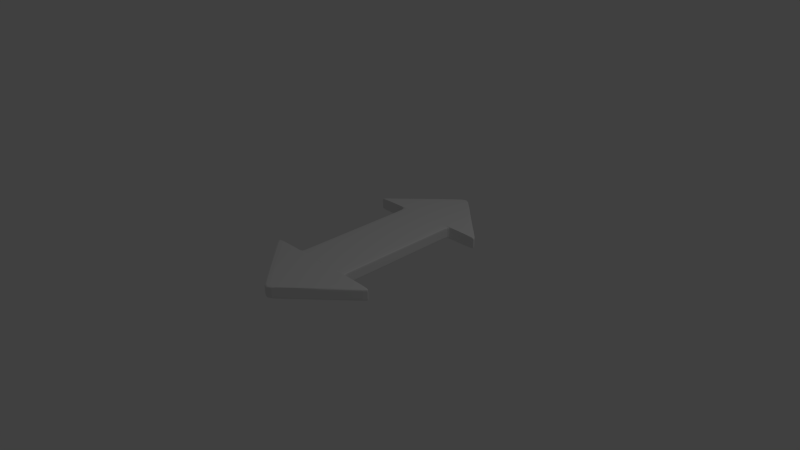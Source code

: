 # Source: untitled.blend  (saved by Blender 2.55.1; exported with 4.5.12 LTS)
import bpy
from mathutils import Matrix  # noqa: F401  (used for matrix-valued properties, if any)

bpy.ops.wm.read_factory_settings(use_empty=True)
scene = bpy.context.scene
scene.name = 'Scene'

# ---- collections
col_collection_1 = bpy.data.collections.new('Collection 1'); scene.collection.children.link(col_collection_1)

# ---- materials (node trees are filled in below, after node groups)
mat_white = bpy.data.materials.new('White')
mat_white.alpha_threshold = 0.0
mat_white.use_transparent_shadow = False
mat_white.roughness = 0.5
mat_white.specular_intensity = 0.8944
mat_white.line_color = (0.0, 0.0, 0.0, 1.0)

# ---- material node trees

# ---- world
world_world = bpy.data.worlds.new('World'); scene.world = world_world
world_world.color = (0.05088, 0.05088, 0.05088)
world_world.use_sun_shadow = False
world_world.sun_shadow_jitter_overblur = 0.0
world_world.cycles.sampling_method = 'MANUAL'
world_world.cycles.sample_map_resolution = 256

# ---- cameras
cam_camera = bpy.data.cameras.new('Camera')
cam_camera.clip_end = 100.0
cam_camera.lens = 35.0
cam_camera.ortho_scale = 7.314
cam_camera.dof.focus_distance = 0.0
cam_camera.dof.aperture_fstop = 128.0

# ---- lights
light_lamp = bpy.data.lights.new('Lamp', 'POINT')
light_lamp.transmission_factor = 0.0
light_lamp.cutoff_distance = 30.0
light_lamp.energy = 100.0
light_lamp.shadow_buffer_clip_start = 1.001
light_lamp.shadow_soft_size = 1.0
light_lamp.shadow_maximum_resolution = 0.006
light_lamp.use_absolute_resolution = True
light_lamp.cycles.use_multiple_importance_sampling = False

# ---- meshes
me_cube = bpy.data.meshes.new('Cube')
me_cube.from_pydata([(1.0, 1.0, -1.0), (1.0, -1.0, -1.0), (-1.0, 1.0, -1.0), (-1.0, -1.0, -1.0), (1.0, 1.0, 1.0), (1.0, -1.0, 1.0), (-1.0, 1.0, 1.0), (-1.0, -1.0, 1.0), (-1.0, 1.0, 1.0), (-1.0, -1.0, 1.0), (1.0, 1.0, 1.0), (1.0, -1.0, 1.0), (-1.0, 1.0, -1.0), (-1.0, -1.0, -1.0), (1.0, 1.0, -1.0), (1.0, -1.0, -1.0), (1.0, 0.0, -1.0), (-1.0, 0.0, -1.0), (-1.0, 0.0, 1.0), (1.0, 0.0, 1.0), (2.174, 1.0, -1.0), (2.174, -1.0, -1.0), (-2.174, 1.0, 1.0), (-2.174, -1.0, 1.0), (2.174, 1.0, 1.0), (2.174, -1.0, 1.0), (-2.174, 1.0, -1.0), (-2.174, -1.0, -1.0), (-0.0005165, 1.936, -1.0), (-0.0005165, -1.936, -1.0), (-0.0005165, 1.936, 1.0), (-0.0005165, -1.936, 1.0), (1.0, 0.9939, -1.0), (1.0, -0.9939, -1.0), (-1.0, 0.9939, -1.0), (-1.0, -0.9939, -1.0), (-1.0, 0.9939, 1.0), (-1.0, -0.9939, 1.0), (1.0, 0.9939, 1.0), (1.0, -0.9939, 1.0), (1.788e-07, 1.0, -1.0), (1.788e-07, -1.0, -1.0), (5.96e-08, 0.0, -1.0), (0.0, 1.0, -1.0), (0.0, -1.0, -1.0), (1.788e-07, 0.9939, -1.0), (1.788e-07, -0.9939, -1.0), (1.0, 1.0, 0.8571), (1.0, -1.0, 0.8571), (-1.0, 1.0, 0.8571), (-1.0, -1.0, 0.8571), (1.0, 0.0, 0.8571), (-1.0, 0.0, 0.8571), (-0.0005165, 1.936, 0.8571), (-0.0005165, -1.936, 0.8571), (-2.174, 1.0, 0.8571), (-2.174, -1.0, 0.8571), (2.174, 1.0, 0.8571), (2.174, -1.0, 0.8571), (1.0, 0.9939, 0.8571), (1.0, -0.9939, 0.8571), (-1.0, 0.9939, 0.8571), (-1.0, -0.9939, 0.8571), (1.0, 1.0, -0.8839), (1.0, -1.0, -0.8839), (-1.0, 1.0, -0.8839), (-1.0, -1.0, -0.8839), (1.0, 0.0, -0.8839), (-1.0, 0.0, -0.8839), (-0.0005165, 1.936, -0.8839), (-0.0005165, -1.936, -0.8839), (-2.174, 1.0, -0.8839), (-2.174, -1.0, -0.8839), (2.174, 1.0, -0.8839), (2.174, -1.0, -0.8839), (1.0, 0.9939, -0.8839), (1.0, -0.9939, -0.8839), (-1.0, 0.9939, -0.8839), (-1.0, -0.9939, -0.8839), (1.788e-07, 1.0, -1.0), (1.788e-07, -1.0, -1.0), (2.384e-07, 1.0, 1.0), (2.384e-07, -1.0, 1.0), (-2.162, 1.005, -1.0), (-2.162, -1.005, -1.0), (-2.162, 1.005, 1.0), (-2.162, -1.005, 1.0), (-2.162, 1.005, 0.8571), (-2.162, -1.005, 0.8571), (-2.162, 1.005, -0.8839), (-2.162, -1.005, -0.8839), (2.174, 1.0, 1.0), (2.174, -1.0, 1.0), (2.174, 1.0, -1.0), (2.174, -1.0, -1.0), (2.174, 1.0, 0.8571), (2.174, -1.0, 0.8571), (2.174, 1.0, -0.8839), (2.174, -1.0, -0.8839), (-0.0005165, 1.953, -1.0), (-0.0005165, -1.953, -1.0), (-0.0005165, 1.953, 1.0), (-0.0005165, -1.953, 1.0), (-0.0005165, 1.953, 0.8571), (-0.0005165, -1.953, 0.8571), (-0.0005165, 1.953, -0.8839), (-0.0005165, -1.953, -0.8839)], [], [(10, 24, 22, 8), (23, 25, 11, 9), (18, 19, 38, 36), (39, 19, 18, 37), (36, 38, 10, 8), (11, 39, 37, 9), (12, 26, 43, 40), (44, 27, 13, 41), (40, 43, 20, 14), (21, 44, 41, 15), (32, 16, 42, 45), (42, 16, 33, 46), (45, 42, 17, 34), (17, 42, 46, 35), (14, 32, 45, 40), (46, 33, 15, 41), (40, 45, 34, 12), (35, 46, 41, 13), (8, 22, 55, 49), (56, 23, 9, 50), (47, 57, 24, 10), (25, 58, 48, 11), (38, 19, 51, 59), (51, 19, 39, 60), (10, 38, 59, 47), (60, 39, 11, 48), (36, 8, 49, 61), (50, 9, 37, 62), (18, 36, 61, 52), (62, 37, 18, 52), (49, 55, 71, 65), (72, 56, 50, 66), (65, 71, 26, 12), (27, 72, 66, 13), (14, 20, 73, 63), (74, 21, 15, 64), (63, 73, 57, 47), (58, 74, 64, 48), (59, 51, 67, 75), (67, 51, 60, 76), (75, 67, 16, 32), (16, 67, 76, 33), (47, 59, 75, 63), (76, 60, 48, 64), (63, 75, 32, 14), (33, 76, 64, 15), (61, 49, 65, 77), (66, 50, 62, 78), (77, 65, 12, 34), (13, 66, 78, 35), (52, 61, 77, 68), (78, 62, 52, 68), (68, 77, 34, 17), (35, 78, 68, 17), (0, 79, 81, 4), (82, 80, 1, 5), (79, 2, 6, 81), (7, 3, 80, 82), (22, 24, 85), (86, 25, 23), (83, 43, 26), (27, 44, 84), (55, 22, 85, 87), (86, 23, 56, 88), (71, 55, 87, 89), (88, 56, 72, 90), (26, 71, 89, 83), (90, 72, 27, 84), (20, 43, 93), (94, 44, 21), (93, 43, 28), (29, 44, 94), (24, 57, 95, 91), (96, 58, 25, 92), (91, 95, 53, 30), (54, 96, 92, 31), (73, 20, 93, 97), (94, 21, 74, 98), (97, 93, 28, 69), (29, 94, 98, 70), (57, 73, 97, 95), (98, 74, 58, 96), (95, 97, 69, 53), (70, 98, 96, 54), (91, 85, 24), (25, 86, 92), (28, 43, 99), (100, 44, 29), (99, 43, 83), (84, 44, 100), (87, 85, 101, 103), (102, 86, 88, 104), (103, 101, 30, 53), (31, 102, 104, 54), (89, 87, 103, 105), (104, 88, 90, 106), (105, 103, 53, 69), (54, 104, 106, 70), (83, 89, 105, 99), (106, 90, 84, 100), (99, 105, 69, 28), (70, 106, 100, 29), (85, 91, 101), (102, 92, 86), (101, 91, 30), (31, 92, 102)])
me_cube.materials.append(mat_white)
me_cube.use_remesh_preserve_volume = False
me_cube.use_remesh_preserve_attributes = False
me_cube.use_mirror_vertex_groups = False
me_cube.update()

# ---- objects
ob_cube = bpy.data.objects.new('Cube', me_cube)
ob_lamp = bpy.data.objects.new('Lamp', light_lamp)
ob_camera = bpy.data.objects.new('Camera', cam_camera)

# ---- transforms, parenting, visibility, modifiers, constraints
ob_cube.location = (0.0, 0.0, 0.1146)
ob_cube.scale = (0.4634, 1.0, 0.09402)
ob_cube.lock_rotations_4d = False
ob_cube.empty_display_type = 'ARROWS'
ob_cube.lineart.crease_threshold = 0.0
_m = ob_cube.modifiers.new('Subsurf', 'SUBSURF')
_m.uv_smooth = 'PRESERVE_CORNERS'
_m.quality = 2
_m.show_only_control_edges = False
ob_lamp.location = (4.076, 1.005, 5.904)
ob_lamp.rotation_euler = (0.6503, 0.05522, 1.866)
ob_lamp.lock_rotations_4d = False
ob_lamp.empty_display_type = 'ARROWS'
ob_lamp.color = (0.0, 0.0, 0.0, 0.0)
ob_lamp.lineart.crease_threshold = 0.0
ob_camera.location = (7.481, -6.508, 5.344)
ob_camera.rotation_euler = (1.109, 0.01082, 0.8149)
ob_camera.lock_rotations_4d = False
ob_camera.empty_display_type = 'ARROWS'
ob_camera.color = (0.0, 0.0, 0.0, 0.0)
ob_camera.display_type = 'WIRE'
ob_camera.lineart.crease_threshold = 0.0

# ---- collection membership
col_collection_1.objects.link(ob_cube)
col_collection_1.objects.link(ob_lamp)
col_collection_1.objects.link(ob_camera)

# ---- scene / render settings (as saved in the file)
scene.camera = ob_camera
scene.frame_start = 1; scene.frame_end = 250; scene.frame_set(1)
scene.render.engine = 'BLENDER_EEVEE_NEXT'
scene.render.image_settings.color_mode = 'RGB'
scene.render.image_settings.compression = 90
scene.render.resolution_percentage = 50
scene.render.dither_intensity = 0.0
scene.render.bake_margin = 2
scene.render.bake_bias = 0.0
scene.cycles.use_denoising = False
scene.cycles.samples = 10
scene.cycles.sampling_pattern = 'TABULATED_SOBOL'
scene.cycles.light_sampling_threshold = 0.0
scene.cycles.use_adaptive_sampling = False
scene.cycles.use_light_tree = False
scene.cycles.blur_glossy = 0.0
scene.cycles.volume_bounces = 1
scene.cycles.pixel_filter_type = 'GAUSSIAN'
scene.cycles.sample_clamp_indirect = 0.0
scene.view_settings.view_transform = 'Standard'
bpy.context.view_layer.update()
